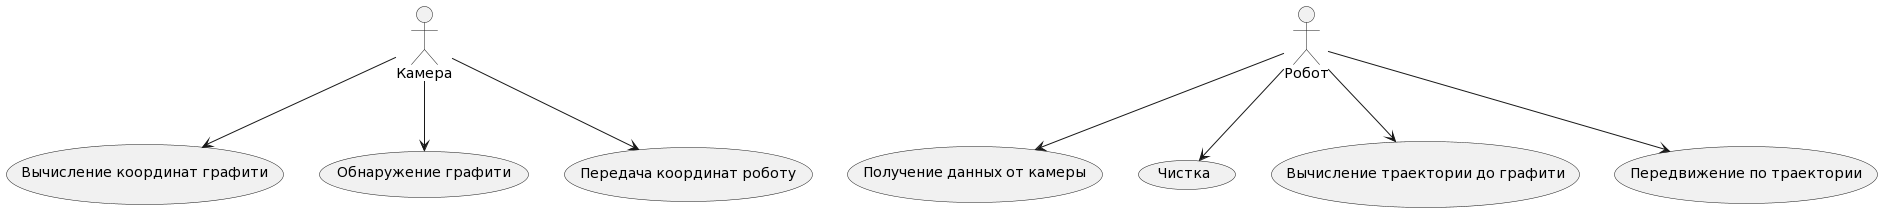

The diagram above was rendered by PlantUML. Its source (embedded in the PNG):
@startuml
:Камера: --> (Вычисление координат графити)
:Камера: --> (Обнаружение графити)
:Камера: --> (Передача координат роботу)
:Робот: --> (Получение данных от камеры)
:Робот: --> (Чистка)
:Робот: --> (Вычисление траектории до графити)
:Робот: --> (Передвижение по траектории)
@enduml